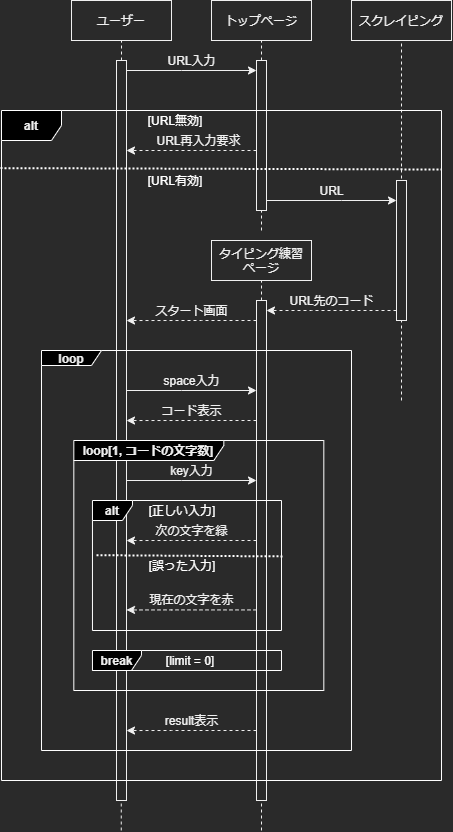

The diagram above was exported from draw.io. Its source (the exported page's mxGraphModel, read from the mxfile embedded in the PNG):
<mxGraphModel dx="1365" dy="432" grid="1" gridSize="10" guides="1" tooltips="1" connect="1" arrows="1" fold="1" page="1" pageScale="1" pageWidth="850" pageHeight="1100" math="0" shadow="0">
  <root>
    <mxCell id="0" />
    <mxCell id="1" parent="0" />
    <mxCell id="AaHn_McgF39yL-Kbc4Kt-49" style="edgeStyle=orthogonalEdgeStyle;rounded=0;orthogonalLoop=1;jettySize=auto;html=1;dashed=1;" parent="1" source="AaHn_McgF39yL-Kbc4Kt-76" target="AaHn_McgF39yL-Kbc4Kt-60" edge="1">
      <mxGeometry relative="1" as="geometry">
        <mxPoint x="155" y="390.0344827586207" as="sourcePoint" />
        <mxPoint x="120" y="389.99999999999994" as="targetPoint" />
        <Array as="points">
          <mxPoint x="50" y="390" />
          <mxPoint x="50" y="390" />
        </Array>
      </mxGeometry>
    </mxCell>
    <mxCell id="2" value="スタート画面" style="text;html=1;align=center;verticalAlign=middle;resizable=0;points=[];autosize=1;" parent="1" vertex="1">
      <mxGeometry x="-115" y="380" width="90" height="20" as="geometry" />
    </mxCell>
    <mxCell id="AaHn_McgF39yL-Kbc4Kt-54" style="edgeStyle=orthogonalEdgeStyle;rounded=0;orthogonalLoop=1;jettySize=auto;html=1;" parent="1" source="hByHUkpqKGSpUHgn_bRm-10" edge="1">
      <mxGeometry relative="1" as="geometry">
        <mxPoint x="-5" y="150" as="targetPoint" />
        <Array as="points">
          <mxPoint x="-80" y="150" />
          <mxPoint x="-80" y="150" />
        </Array>
        <mxPoint x="-135" y="150.0344827586207" as="sourcePoint" />
      </mxGeometry>
    </mxCell>
    <mxCell id="AaHn_McgF39yL-Kbc4Kt-67" value="トップページ" style="rounded=0;whiteSpace=wrap;html=1;" parent="1" vertex="1">
      <mxGeometry x="-50" y="80" width="100" height="40" as="geometry" />
    </mxCell>
    <mxCell id="AaHn_McgF39yL-Kbc4Kt-68" value="" style="endArrow=none;dashed=1;html=1;entryX=0.5;entryY=1;entryDx=0;entryDy=0;" parent="1" source="AaHn_McgF39yL-Kbc4Kt-69" target="AaHn_McgF39yL-Kbc4Kt-67" edge="1">
      <mxGeometry width="50" height="50" relative="1" as="geometry">
        <mxPoint y="360" as="sourcePoint" />
        <mxPoint x="70" y="180" as="targetPoint" />
      </mxGeometry>
    </mxCell>
    <mxCell id="hByHUkpqKGSpUHgn_bRm-13" style="edgeStyle=orthogonalEdgeStyle;rounded=0;orthogonalLoop=1;jettySize=auto;html=1;dashed=1;" parent="1" source="AaHn_McgF39yL-Kbc4Kt-69" target="hByHUkpqKGSpUHgn_bRm-10" edge="1">
      <mxGeometry relative="1" as="geometry">
        <Array as="points">
          <mxPoint x="-50" y="230" />
          <mxPoint x="-50" y="230" />
        </Array>
      </mxGeometry>
    </mxCell>
    <mxCell id="hByHUkpqKGSpUHgn_bRm-15" style="edgeStyle=orthogonalEdgeStyle;rounded=0;orthogonalLoop=1;jettySize=auto;html=1;" parent="1" source="AaHn_McgF39yL-Kbc4Kt-69" target="AaHn_McgF39yL-Kbc4Kt-76" edge="1">
      <mxGeometry relative="1" as="geometry">
        <Array as="points">
          <mxPoint x="80" y="280" />
          <mxPoint x="80" y="280" />
        </Array>
      </mxGeometry>
    </mxCell>
    <mxCell id="AaHn_McgF39yL-Kbc4Kt-69" value="" style="rounded=0;whiteSpace=wrap;html=1;" parent="1" vertex="1">
      <mxGeometry x="-5" y="140" width="10" height="150" as="geometry" />
    </mxCell>
    <mxCell id="AaHn_McgF39yL-Kbc4Kt-70" value="" style="endArrow=none;dashed=1;html=1;entryX=0.5;entryY=1;entryDx=0;entryDy=0;" parent="1" target="AaHn_McgF39yL-Kbc4Kt-69" edge="1">
      <mxGeometry width="50" height="50" relative="1" as="geometry">
        <mxPoint y="310" as="sourcePoint" />
        <mxPoint y="120" as="targetPoint" />
      </mxGeometry>
    </mxCell>
    <mxCell id="AaHn_McgF39yL-Kbc4Kt-58" value="タイピング練習&lt;br&gt;ページ" style="rounded=0;whiteSpace=wrap;html=1;" parent="1" vertex="1">
      <mxGeometry x="-50" y="320" width="100" height="40" as="geometry" />
    </mxCell>
    <mxCell id="AaHn_McgF39yL-Kbc4Kt-59" value="" style="endArrow=none;dashed=1;html=1;entryX=0.5;entryY=1;entryDx=0;entryDy=0;" parent="1" source="AaHn_McgF39yL-Kbc4Kt-60" target="AaHn_McgF39yL-Kbc4Kt-58" edge="1">
      <mxGeometry width="50" height="50" relative="1" as="geometry">
        <mxPoint y="600" as="sourcePoint" />
        <mxPoint x="70" y="420" as="targetPoint" />
      </mxGeometry>
    </mxCell>
    <mxCell id="AaHn_McgF39yL-Kbc4Kt-83" style="edgeStyle=orthogonalEdgeStyle;rounded=0;orthogonalLoop=1;jettySize=auto;html=1;dashed=1;" parent="1" source="AaHn_McgF39yL-Kbc4Kt-60" edge="1">
      <mxGeometry relative="1" as="geometry">
        <Array as="points">
          <mxPoint x="-60" y="400" />
          <mxPoint x="-60" y="400" />
        </Array>
        <mxPoint x="-135" y="400.0344827586207" as="targetPoint" />
      </mxGeometry>
    </mxCell>
    <mxCell id="AaHn_McgF39yL-Kbc4Kt-60" value="" style="rounded=0;whiteSpace=wrap;html=1;" parent="1" vertex="1">
      <mxGeometry x="-5" y="380" width="10" height="500" as="geometry" />
    </mxCell>
    <mxCell id="AaHn_McgF39yL-Kbc4Kt-74" value="スクレイピング" style="rounded=0;whiteSpace=wrap;html=1;" parent="1" vertex="1">
      <mxGeometry x="90" y="80" width="100" height="40" as="geometry" />
    </mxCell>
    <mxCell id="AaHn_McgF39yL-Kbc4Kt-86" value="URL先のコード" style="text;html=1;align=center;verticalAlign=middle;resizable=0;points=[];autosize=1;" parent="1" vertex="1">
      <mxGeometry x="20" y="370" width="100" height="20" as="geometry" />
    </mxCell>
    <mxCell id="AaHn_McgF39yL-Kbc4Kt-92" value="URL入力" style="text;html=1;align=center;verticalAlign=middle;resizable=0;points=[];autosize=1;" parent="1" vertex="1">
      <mxGeometry x="-100" y="130" width="60" height="20" as="geometry" />
    </mxCell>
    <mxCell id="hByHUkpqKGSpUHgn_bRm-8" value="ユーザー" style="rounded=0;whiteSpace=wrap;html=1;" parent="1" vertex="1">
      <mxGeometry x="-190" y="80" width="100" height="40" as="geometry" />
    </mxCell>
    <mxCell id="hByHUkpqKGSpUHgn_bRm-9" value="" style="endArrow=none;dashed=1;html=1;entryX=0.5;entryY=1;entryDx=0;entryDy=0;" parent="1" source="hByHUkpqKGSpUHgn_bRm-10" target="hByHUkpqKGSpUHgn_bRm-8" edge="1">
      <mxGeometry width="50" height="50" relative="1" as="geometry">
        <mxPoint x="-140" y="440" as="sourcePoint" />
        <mxPoint x="60" y="120" as="targetPoint" />
      </mxGeometry>
    </mxCell>
    <mxCell id="hByHUkpqKGSpUHgn_bRm-10" value="" style="rounded=0;whiteSpace=wrap;html=1;" parent="1" vertex="1">
      <mxGeometry x="-145" y="140" width="10" height="740" as="geometry" />
    </mxCell>
    <mxCell id="hByHUkpqKGSpUHgn_bRm-11" value="" style="endArrow=none;dashed=1;html=1;entryX=0.5;entryY=1;entryDx=0;entryDy=0;" parent="1" edge="1">
      <mxGeometry width="50" height="50" relative="1" as="geometry">
        <mxPoint x="-140.23999999999998" y="910" as="sourcePoint" />
        <mxPoint x="-140.23999999999998" y="880.0000000000002" as="targetPoint" />
      </mxGeometry>
    </mxCell>
    <mxCell id="hByHUkpqKGSpUHgn_bRm-14" value="" style="endArrow=none;dashed=1;html=1;entryX=0.5;entryY=1;entryDx=0;entryDy=0;" parent="1" target="AaHn_McgF39yL-Kbc4Kt-74" edge="1">
      <mxGeometry width="50" height="50" relative="1" as="geometry">
        <mxPoint x="140" y="480" as="sourcePoint" />
        <mxPoint x="157.5" y="400.0000000000001" as="targetPoint" />
      </mxGeometry>
    </mxCell>
    <mxCell id="hByHUkpqKGSpUHgn_bRm-24" value="" style="endArrow=none;dashed=1;html=1;dashPattern=1 1;strokeWidth=2;fillColor=#f8cecc;strokeColor=#FFFFFF;exitX=-0.002;exitY=0.086;exitDx=0;exitDy=0;exitPerimeter=0;" parent="1" edge="1">
      <mxGeometry width="50" height="50" relative="1" as="geometry">
        <mxPoint x="-260.8800000000001" y="247.62" as="sourcePoint" />
        <mxPoint x="180" y="249" as="targetPoint" />
      </mxGeometry>
    </mxCell>
    <mxCell id="hByHUkpqKGSpUHgn_bRm-25" value="&lt;font color=&quot;#ffffff&quot;&gt;[URL無効]&lt;/font&gt;" style="text;html=1;strokeColor=none;fillColor=none;align=center;verticalAlign=middle;whiteSpace=wrap;rounded=0;" parent="1" vertex="1">
      <mxGeometry x="-121.92" y="190" width="71.92" height="20" as="geometry" />
    </mxCell>
    <mxCell id="hByHUkpqKGSpUHgn_bRm-27" value="&lt;font color=&quot;#ffffff&quot;&gt;[URL有効]&lt;/font&gt;" style="text;html=1;strokeColor=none;fillColor=none;align=center;verticalAlign=middle;whiteSpace=wrap;rounded=0;" parent="1" vertex="1">
      <mxGeometry x="-121.92" y="250" width="71.92" height="20" as="geometry" />
    </mxCell>
    <mxCell id="hByHUkpqKGSpUHgn_bRm-16" value="URL再入力要求" style="text;html=1;align=center;verticalAlign=middle;resizable=0;points=[];autosize=1;" parent="1" vertex="1">
      <mxGeometry x="-112.6829268292683" y="210" width="100" height="20" as="geometry" />
    </mxCell>
    <mxCell id="AaHn_McgF39yL-Kbc4Kt-94" value="URL" style="text;html=1;align=center;verticalAlign=middle;resizable=0;points=[];autosize=1;" parent="1" vertex="1">
      <mxGeometry x="49.99682926829269" y="260" width="40" height="20" as="geometry" />
    </mxCell>
    <mxCell id="AaHn_McgF39yL-Kbc4Kt-76" value="" style="rounded=0;whiteSpace=wrap;html=1;" parent="1" vertex="1">
      <mxGeometry x="135" y="260" width="10" height="140" as="geometry" />
    </mxCell>
    <mxCell id="5" value="loop[1, コードの文字数]" style="shape=umlFrame;whiteSpace=wrap;html=1;fontStyle=1;width=150;height=20;strokeColor=#FFFFFF;fillColor=#000000;" parent="1" vertex="1">
      <mxGeometry x="-187.68" y="520" width="250" height="250" as="geometry" />
    </mxCell>
    <mxCell id="7" style="edgeStyle=orthogonalEdgeStyle;rounded=0;orthogonalLoop=1;jettySize=auto;html=1;" parent="1" edge="1">
      <mxGeometry relative="1" as="geometry">
        <mxPoint x="-5" y="470" as="targetPoint" />
        <Array as="points">
          <mxPoint x="-80" y="470" />
          <mxPoint x="-80" y="470" />
        </Array>
        <mxPoint x="-135" y="470" as="sourcePoint" />
      </mxGeometry>
    </mxCell>
    <mxCell id="8" value="space入力" style="text;html=1;align=center;verticalAlign=middle;resizable=0;points=[];autosize=1;" parent="1" vertex="1">
      <mxGeometry x="-105" y="450" width="70" height="20" as="geometry" />
    </mxCell>
    <mxCell id="9" value="コード表示" style="text;html=1;align=center;verticalAlign=middle;resizable=0;points=[];autosize=1;" parent="1" vertex="1">
      <mxGeometry x="-110" y="480" width="80" height="20" as="geometry" />
    </mxCell>
    <mxCell id="10" style="edgeStyle=orthogonalEdgeStyle;rounded=0;orthogonalLoop=1;jettySize=auto;html=1;dashed=1;" parent="1" edge="1">
      <mxGeometry relative="1" as="geometry">
        <Array as="points">
          <mxPoint x="-60" y="500" />
          <mxPoint x="-60" y="500" />
        </Array>
        <mxPoint x="-135" y="500.0344827586207" as="targetPoint" />
        <mxPoint x="-5" y="500" as="sourcePoint" />
      </mxGeometry>
    </mxCell>
    <mxCell id="12" value="" style="endArrow=none;dashed=1;html=1;entryX=0.5;entryY=1;entryDx=0;entryDy=0;" parent="1" edge="1">
      <mxGeometry width="50" height="50" relative="1" as="geometry">
        <mxPoint x="-8.526512829121202e-14" y="910" as="sourcePoint" />
        <mxPoint x="-8.526512829121202e-14" y="880.0000000000001" as="targetPoint" />
      </mxGeometry>
    </mxCell>
    <mxCell id="13" style="edgeStyle=orthogonalEdgeStyle;rounded=0;orthogonalLoop=1;jettySize=auto;html=1;" parent="1" edge="1">
      <mxGeometry relative="1" as="geometry">
        <mxPoint x="-5" y="560" as="targetPoint" />
        <Array as="points">
          <mxPoint x="-80" y="560" />
          <mxPoint x="-80" y="560" />
        </Array>
        <mxPoint x="-135" y="560" as="sourcePoint" />
      </mxGeometry>
    </mxCell>
    <mxCell id="14" value="key入力" style="text;html=1;align=center;verticalAlign=middle;resizable=0;points=[];autosize=1;" parent="1" vertex="1">
      <mxGeometry x="-100" y="540" width="60" height="20" as="geometry" />
    </mxCell>
    <mxCell id="15" value="alt" style="shape=umlFrame;whiteSpace=wrap;html=1;fontStyle=1;width=40;height=20;fillColor=#000000;strokeColor=#FFFFFF;" parent="1" vertex="1">
      <mxGeometry x="-169.04" y="580" width="189.04" height="130" as="geometry" />
    </mxCell>
    <mxCell id="17" value="&lt;font color=&quot;#ffffff&quot;&gt;[正しい入力]&lt;/font&gt;" style="text;html=1;strokeColor=none;fillColor=none;align=center;verticalAlign=middle;whiteSpace=wrap;rounded=0;" parent="1" vertex="1">
      <mxGeometry x="-115" y="580" width="71.92" height="20" as="geometry" />
    </mxCell>
    <mxCell id="18" value="次の文字を緑" style="text;html=1;align=center;verticalAlign=middle;resizable=0;points=[];autosize=1;" parent="1" vertex="1">
      <mxGeometry x="-115" y="600" width="90" height="20" as="geometry" />
    </mxCell>
    <mxCell id="19" style="edgeStyle=orthogonalEdgeStyle;rounded=0;orthogonalLoop=1;jettySize=auto;html=1;dashed=1;" parent="1" edge="1">
      <mxGeometry relative="1" as="geometry">
        <Array as="points">
          <mxPoint x="-90" y="620" />
          <mxPoint x="-90" y="620" />
        </Array>
        <mxPoint x="-135" y="620.0344827586207" as="targetPoint" />
        <mxPoint x="-5" y="620" as="sourcePoint" />
      </mxGeometry>
    </mxCell>
    <mxCell id="20" value="現在の文字を赤" style="text;html=1;align=center;verticalAlign=middle;resizable=0;points=[];autosize=1;" parent="1" vertex="1">
      <mxGeometry x="-120" y="669.43" width="100" height="20" as="geometry" />
    </mxCell>
    <mxCell id="21" style="edgeStyle=orthogonalEdgeStyle;rounded=0;orthogonalLoop=1;jettySize=auto;html=1;dashed=1;" parent="1" edge="1">
      <mxGeometry relative="1" as="geometry">
        <Array as="points">
          <mxPoint x="-90" y="689.43" />
          <mxPoint x="-90" y="689.43" />
        </Array>
        <mxPoint x="-135" y="689.4644827586206" as="targetPoint" />
        <mxPoint x="-5" y="689.43" as="sourcePoint" />
      </mxGeometry>
    </mxCell>
    <mxCell id="22" value="" style="endArrow=none;dashed=1;html=1;dashPattern=1 1;strokeWidth=2;fillColor=#f8cecc;entryX=1.005;entryY=0.43;entryDx=0;entryDy=0;entryPerimeter=0;strokeColor=#FFFFFF;" parent="1" target="15" edge="1">
      <mxGeometry width="50" height="50" relative="1" as="geometry">
        <mxPoint x="-165" y="634.71" as="sourcePoint" />
        <mxPoint x="10" y="635" as="targetPoint" />
      </mxGeometry>
    </mxCell>
    <mxCell id="23" value="&lt;font color=&quot;#ffffff&quot;&gt;[誤った入力]&lt;/font&gt;" style="text;html=1;strokeColor=none;fillColor=none;align=center;verticalAlign=middle;whiteSpace=wrap;rounded=0;" parent="1" vertex="1">
      <mxGeometry x="-115" y="635" width="71.92" height="20" as="geometry" />
    </mxCell>
    <mxCell id="24" value="break" style="shape=umlFrame;whiteSpace=wrap;html=1;fontStyle=1;width=49;height=20;fillColor=#000000;strokeColor=#FFFFFF;" parent="1" vertex="1">
      <mxGeometry x="-169.04" y="730" width="189.04" height="20" as="geometry" />
    </mxCell>
    <mxCell id="25" value="&lt;font color=&quot;#ffffff&quot;&gt;[limit = 0]&lt;/font&gt;" style="text;html=1;strokeColor=none;fillColor=none;align=center;verticalAlign=middle;whiteSpace=wrap;rounded=0;" parent="1" vertex="1">
      <mxGeometry x="-106.92" y="730" width="71.92" height="20" as="geometry" />
    </mxCell>
    <mxCell id="28" value="result表示" style="text;html=1;align=center;verticalAlign=middle;resizable=0;points=[];autosize=1;" parent="1" vertex="1">
      <mxGeometry x="-105" y="790" width="70" height="20" as="geometry" />
    </mxCell>
    <mxCell id="29" style="edgeStyle=orthogonalEdgeStyle;rounded=0;orthogonalLoop=1;jettySize=auto;html=1;dashed=1;" parent="1" edge="1">
      <mxGeometry relative="1" as="geometry">
        <Array as="points">
          <mxPoint x="-90" y="810" />
          <mxPoint x="-90" y="810" />
        </Array>
        <mxPoint x="-135" y="810.0344827586207" as="targetPoint" />
        <mxPoint x="-5" y="809.9999999999998" as="sourcePoint" />
      </mxGeometry>
    </mxCell>
    <mxCell id="27" value="loop" style="shape=umlFrame;whiteSpace=wrap;html=1;fontStyle=1;width=60;height=15;strokeColor=#FFFFFF;fillColor=#000000;" parent="1" vertex="1">
      <mxGeometry x="-220" y="430" width="310" height="400" as="geometry" />
    </mxCell>
    <mxCell id="26" value="alt" style="shape=umlFrame;whiteSpace=wrap;html=1;fontStyle=1;strokeColor=#FFFFFF;fillColor=#000000;" parent="1" vertex="1">
      <mxGeometry x="-260" y="190" width="440" height="670" as="geometry" />
    </mxCell>
  </root>
</mxGraphModel>